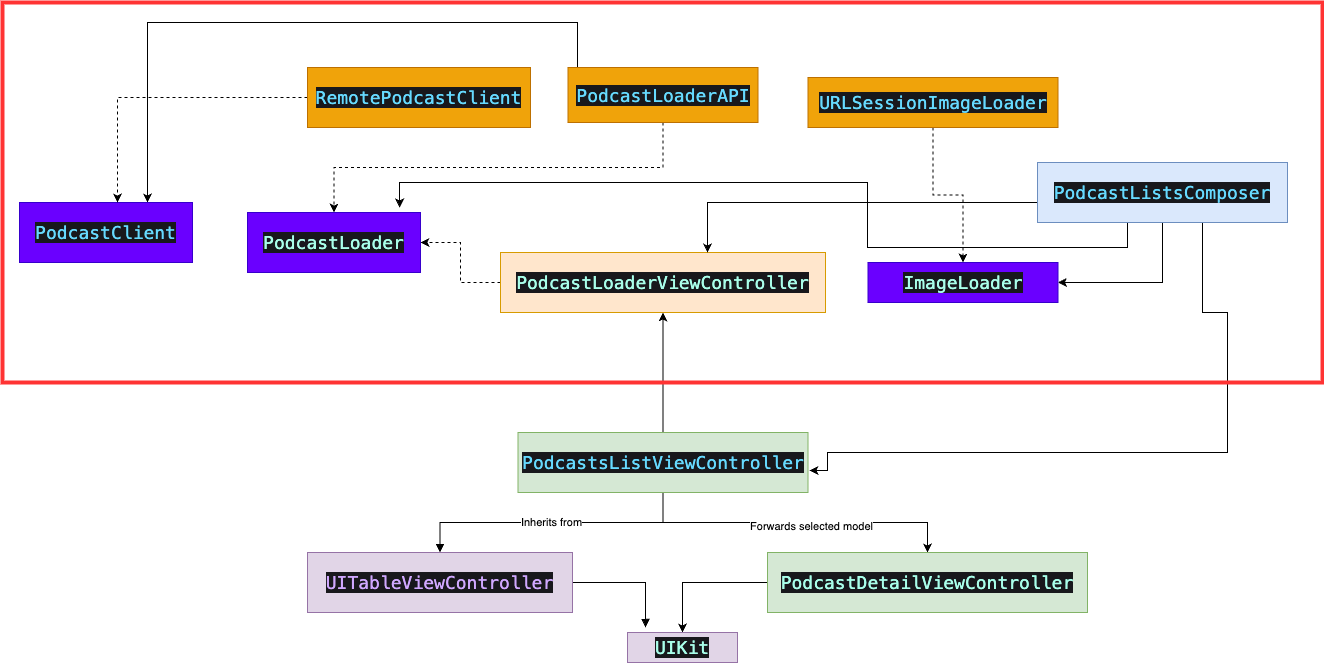

The diagram above was exported from draw.io. Its source (the exported page's mxGraphModel, read from the mxfile embedded in the PNG):
<mxGraphModel dx="2284" dy="1809" grid="1" gridSize="10" guides="1" tooltips="1" connect="1" arrows="1" fold="1" page="1" pageScale="1" pageWidth="850" pageHeight="1100" math="0" shadow="0">
  <root>
    <mxCell id="0" />
    <mxCell id="1" parent="0" />
    <mxCell id="DeWRuljPYXxltNDWFOQL-3" value="" style="edgeStyle=orthogonalEdgeStyle;rounded=0;orthogonalLoop=1;jettySize=auto;html=1;" parent="1" source="DeWRuljPYXxltNDWFOQL-1" target="DeWRuljPYXxltNDWFOQL-2" edge="1">
      <mxGeometry relative="1" as="geometry" />
    </mxCell>
    <mxCell id="DeWRuljPYXxltNDWFOQL-5" value="Inherits from" style="edgeStyle=orthogonalEdgeStyle;rounded=0;orthogonalLoop=1;jettySize=auto;html=1;endArrow=block;endFill=1;" parent="1" source="DeWRuljPYXxltNDWFOQL-1" target="DeWRuljPYXxltNDWFOQL-4" edge="1">
      <mxGeometry relative="1" as="geometry" />
    </mxCell>
    <mxCell id="DeWRuljPYXxltNDWFOQL-9" value="" style="edgeStyle=orthogonalEdgeStyle;rounded=0;orthogonalLoop=1;jettySize=auto;html=1;" parent="1" source="DeWRuljPYXxltNDWFOQL-1" target="DeWRuljPYXxltNDWFOQL-8" edge="1">
      <mxGeometry relative="1" as="geometry" />
    </mxCell>
    <mxCell id="DeWRuljPYXxltNDWFOQL-10" value="Forwards selected model" style="edgeLabel;html=1;align=center;verticalAlign=middle;resizable=0;points=[];" parent="DeWRuljPYXxltNDWFOQL-9" connectable="0" vertex="1">
      <mxGeometry x="0.3373" y="-3" relative="1" as="geometry">
        <mxPoint x="-39" as="offset" />
      </mxGeometry>
    </mxCell>
    <mxCell id="DeWRuljPYXxltNDWFOQL-1" value="&lt;p style=&quot;margin: 0px; font-variant-numeric: normal; font-variant-east-asian: normal; font-variant-alternates: normal; font-kerning: auto; font-optical-sizing: auto; font-feature-settings: normal; font-variation-settings: normal; font-stretch: normal; font-size: 18px; line-height: normal; font-family: Menlo; color: rgb(102, 218, 255); background-color: rgb(24, 24, 28); text-align: start;&quot; class=&quot;p1&quot;&gt;PodcastsListViewController&lt;/p&gt;" style="rounded=0;whiteSpace=wrap;html=1;fillColor=#d5e8d4;strokeColor=#82b366;" parent="1" vertex="1">
      <mxGeometry x="280.5" y="420" width="290" height="60" as="geometry" />
    </mxCell>
    <mxCell id="DeWRuljPYXxltNDWFOQL-14" value="" style="edgeStyle=orthogonalEdgeStyle;rounded=0;orthogonalLoop=1;jettySize=auto;html=1;dashed=1;" parent="1" source="DeWRuljPYXxltNDWFOQL-2" target="DeWRuljPYXxltNDWFOQL-13" edge="1">
      <mxGeometry relative="1" as="geometry" />
    </mxCell>
    <mxCell id="DeWRuljPYXxltNDWFOQL-2" value="&lt;p style=&quot;margin: 0px; font-variant-numeric: normal; font-variant-east-asian: normal; font-variant-alternates: normal; font-kerning: auto; font-optical-sizing: auto; font-feature-settings: normal; font-variation-settings: normal; font-stretch: normal; font-size: 18px; line-height: normal; font-family: Menlo; color: rgb(169, 255, 234); background-color: rgb(24, 24, 28); text-align: start;&quot; class=&quot;p1&quot;&gt;PodcastLoaderViewController&lt;/p&gt;" style="whiteSpace=wrap;html=1;fillColor=#ffe6cc;strokeColor=#d79b00;rounded=0;" parent="1" vertex="1">
      <mxGeometry x="263" y="240" width="325" height="60" as="geometry" />
    </mxCell>
    <mxCell id="DeWRuljPYXxltNDWFOQL-7" value="" style="edgeStyle=orthogonalEdgeStyle;rounded=0;orthogonalLoop=1;jettySize=auto;html=1;endArrow=block;endFill=1;entryX=0.164;entryY=-0.167;entryDx=0;entryDy=0;entryPerimeter=0;" parent="1" source="DeWRuljPYXxltNDWFOQL-4" target="DeWRuljPYXxltNDWFOQL-25" edge="1">
      <mxGeometry relative="1" as="geometry">
        <mxPoint x="222.5" y="640" as="targetPoint" />
      </mxGeometry>
    </mxCell>
    <mxCell id="DeWRuljPYXxltNDWFOQL-4" value="&lt;p style=&quot;margin: 0px; font-variant-numeric: normal; font-variant-east-asian: normal; font-variant-alternates: normal; font-kerning: auto; font-optical-sizing: auto; font-feature-settings: normal; font-variation-settings: normal; font-stretch: normal; font-size: 18px; line-height: normal; font-family: Menlo; color: rgb(208, 168, 255); background-color: rgb(24, 24, 28); text-align: start;&quot; class=&quot;p1&quot;&gt;UITableViewController&lt;/p&gt;" style="whiteSpace=wrap;html=1;fillColor=#e1d5e7;strokeColor=#9673a6;rounded=0;" parent="1" vertex="1">
      <mxGeometry x="70" y="540" width="265" height="60" as="geometry" />
    </mxCell>
    <mxCell id="DeWRuljPYXxltNDWFOQL-26" value="" style="edgeStyle=orthogonalEdgeStyle;rounded=0;orthogonalLoop=1;jettySize=auto;html=1;" parent="1" source="DeWRuljPYXxltNDWFOQL-8" target="DeWRuljPYXxltNDWFOQL-25" edge="1">
      <mxGeometry relative="1" as="geometry" />
    </mxCell>
    <mxCell id="DeWRuljPYXxltNDWFOQL-8" value="&lt;p style=&quot;margin: 0px; font-variant-numeric: normal; font-variant-east-asian: normal; font-variant-alternates: normal; font-kerning: auto; font-optical-sizing: auto; font-feature-settings: normal; font-variation-settings: normal; font-stretch: normal; font-size: 18px; line-height: normal; font-family: Menlo; color: rgb(169, 255, 234); background-color: rgb(24, 24, 28); text-align: start;&quot; class=&quot;p1&quot;&gt;PodcastDetailViewController&lt;/p&gt;" style="whiteSpace=wrap;html=1;fillColor=#d5e8d4;strokeColor=#82b366;rounded=0;" parent="1" vertex="1">
      <mxGeometry x="530" y="540" width="320" height="60" as="geometry" />
    </mxCell>
    <mxCell id="DeWRuljPYXxltNDWFOQL-17" value="" style="edgeStyle=orthogonalEdgeStyle;rounded=0;orthogonalLoop=1;jettySize=auto;html=1;strokeColor=none;" parent="1" target="DeWRuljPYXxltNDWFOQL-13" edge="1">
      <mxGeometry relative="1" as="geometry">
        <mxPoint x="120" y="130" as="sourcePoint" />
      </mxGeometry>
    </mxCell>
    <mxCell id="DeWRuljPYXxltNDWFOQL-13" value="&lt;p style=&quot;margin: 0px; font-variant-numeric: normal; font-variant-east-asian: normal; font-variant-alternates: normal; font-kerning: auto; font-optical-sizing: auto; font-feature-settings: normal; font-variation-settings: normal; font-stretch: normal; font-size: 18px; line-height: normal; font-family: Menlo; color: rgb(169, 255, 234); background-color: rgb(24, 24, 28); text-align: start;&quot; class=&quot;p1&quot;&gt;PodcastLoader&lt;/p&gt;" style="whiteSpace=wrap;html=1;fillColor=#6a00ff;strokeColor=#3700CC;rounded=0;fontColor=#ffffff;" parent="1" vertex="1">
      <mxGeometry x="10" y="200" width="173" height="60" as="geometry" />
    </mxCell>
    <mxCell id="DeWRuljPYXxltNDWFOQL-18" style="edgeStyle=orthogonalEdgeStyle;rounded=0;orthogonalLoop=1;jettySize=auto;html=1;exitX=0.5;exitY=1;exitDx=0;exitDy=0;entryX=0.5;entryY=0;entryDx=0;entryDy=0;dashed=1;" parent="1" source="DeWRuljPYXxltNDWFOQL-16" target="DeWRuljPYXxltNDWFOQL-13" edge="1">
      <mxGeometry relative="1" as="geometry" />
    </mxCell>
    <mxCell id="DeWRuljPYXxltNDWFOQL-44" style="edgeStyle=orthogonalEdgeStyle;rounded=0;orthogonalLoop=1;jettySize=auto;html=1;" parent="1" source="DeWRuljPYXxltNDWFOQL-16" edge="1">
      <mxGeometry relative="1" as="geometry">
        <mxPoint x="-90" y="190" as="targetPoint" />
        <Array as="points">
          <mxPoint x="340" y="10" />
        </Array>
      </mxGeometry>
    </mxCell>
    <mxCell id="DeWRuljPYXxltNDWFOQL-16" value="&lt;p style=&quot;margin: 0px; font-variant-numeric: normal; font-variant-east-asian: normal; font-variant-alternates: normal; font-kerning: auto; font-optical-sizing: auto; font-feature-settings: normal; font-variation-settings: normal; font-stretch: normal; font-size: 18px; line-height: normal; font-family: Menlo; color: rgb(102, 218, 255); background-color: rgb(24, 24, 28); text-align: start;&quot; class=&quot;p1&quot;&gt;PodcastLoaderAPI&lt;/p&gt;" style="whiteSpace=wrap;html=1;fillColor=#f0a30a;strokeColor=#BD7000;rounded=0;fontColor=#000000;" parent="1" vertex="1">
      <mxGeometry x="330.5" y="55" width="190" height="55" as="geometry" />
    </mxCell>
    <mxCell id="DeWRuljPYXxltNDWFOQL-20" value="&lt;p style=&quot;margin: 0px; font-variant-numeric: normal; font-variant-east-asian: normal; font-variant-alternates: normal; font-kerning: auto; font-optical-sizing: auto; font-feature-settings: normal; font-variation-settings: normal; font-stretch: normal; font-size: 18px; line-height: normal; font-family: Menlo; color: rgb(102, 218, 255); background-color: rgb(24, 24, 28); text-align: start;&quot; class=&quot;p1&quot;&gt;PodcastClient&lt;/p&gt;" style="whiteSpace=wrap;html=1;fillColor=#6a00ff;strokeColor=#3700CC;rounded=0;fontColor=#ffffff;" parent="1" vertex="1">
      <mxGeometry x="-218" y="190" width="173" height="60" as="geometry" />
    </mxCell>
    <mxCell id="DeWRuljPYXxltNDWFOQL-24" style="edgeStyle=orthogonalEdgeStyle;rounded=0;orthogonalLoop=1;jettySize=auto;html=1;dashed=1;" parent="1" source="DeWRuljPYXxltNDWFOQL-22" edge="1">
      <mxGeometry relative="1" as="geometry">
        <mxPoint x="-120" y="190" as="targetPoint" />
      </mxGeometry>
    </mxCell>
    <mxCell id="DeWRuljPYXxltNDWFOQL-22" value="&lt;p style=&quot;margin: 0px; font-variant-numeric: normal; font-variant-east-asian: normal; font-variant-alternates: normal; font-kerning: auto; font-optical-sizing: auto; font-feature-settings: normal; font-variation-settings: normal; font-stretch: normal; font-size: 18px; line-height: normal; font-family: Menlo; color: rgb(102, 218, 255); background-color: rgb(24, 24, 28); text-align: start;&quot; class=&quot;p1&quot;&gt;RemotePodcastClient&lt;/p&gt;" style="whiteSpace=wrap;html=1;fillColor=#f0a30a;strokeColor=#BD7000;rounded=0;fontColor=#000000;" parent="1" vertex="1">
      <mxGeometry x="70" y="55" width="223" height="60" as="geometry" />
    </mxCell>
    <mxCell id="DeWRuljPYXxltNDWFOQL-25" value="&lt;p style=&quot;margin: 0px; font-variant-numeric: normal; font-variant-east-asian: normal; font-variant-alternates: normal; font-kerning: auto; font-optical-sizing: auto; font-feature-settings: normal; font-variation-settings: normal; font-stretch: normal; font-size: 18px; line-height: normal; font-family: Menlo; color: rgb(169, 255, 234); background-color: rgb(24, 24, 28); text-align: start;&quot; class=&quot;p1&quot;&gt;UIKit&lt;/p&gt;" style="whiteSpace=wrap;html=1;fillColor=#e1d5e7;strokeColor=#9673a6;rounded=0;" parent="1" vertex="1">
      <mxGeometry x="390" y="620" width="110" height="30" as="geometry" />
    </mxCell>
    <mxCell id="DeWRuljPYXxltNDWFOQL-27" value="&lt;p style=&quot;margin: 0px; font-variant-numeric: normal; font-variant-east-asian: normal; font-variant-alternates: normal; font-kerning: auto; font-optical-sizing: auto; font-feature-settings: normal; font-variation-settings: normal; font-stretch: normal; font-size: 18px; line-height: normal; font-family: Menlo; color: rgb(169, 255, 234); background-color: rgb(24, 24, 28); text-align: start;&quot; class=&quot;p1&quot;&gt;ImageLoader&lt;/p&gt;" style="whiteSpace=wrap;html=1;fillColor=#6a00ff;strokeColor=#3700CC;rounded=0;fontColor=#ffffff;" parent="1" vertex="1">
      <mxGeometry x="630.5" y="250" width="190" height="40" as="geometry" />
    </mxCell>
    <mxCell id="DeWRuljPYXxltNDWFOQL-38" style="edgeStyle=orthogonalEdgeStyle;rounded=0;orthogonalLoop=1;jettySize=auto;html=1;entryX=0.5;entryY=0;entryDx=0;entryDy=0;dashed=1;" parent="1" source="DeWRuljPYXxltNDWFOQL-31" target="DeWRuljPYXxltNDWFOQL-27" edge="1">
      <mxGeometry relative="1" as="geometry" />
    </mxCell>
    <mxCell id="DeWRuljPYXxltNDWFOQL-31" value="&lt;p style=&quot;margin: 0px; font-variant-numeric: normal; font-variant-east-asian: normal; font-variant-alternates: normal; font-kerning: auto; font-optical-sizing: auto; font-feature-settings: normal; font-variation-settings: normal; font-stretch: normal; font-size: 18px; line-height: normal; font-family: Menlo; color: rgb(102, 218, 255); background-color: rgb(24, 24, 28); text-align: start;&quot; class=&quot;p1&quot;&gt;URLSessionImageLoader&lt;/p&gt;" style="whiteSpace=wrap;html=1;fillColor=#f0a30a;strokeColor=#BD7000;rounded=0;fontColor=#000000;" parent="1" vertex="1">
      <mxGeometry x="570.5" y="65" width="250" height="50" as="geometry" />
    </mxCell>
    <mxCell id="DeWRuljPYXxltNDWFOQL-37" style="edgeStyle=orthogonalEdgeStyle;rounded=0;orthogonalLoop=1;jettySize=auto;html=1;entryX=0.879;entryY=-0.083;entryDx=0;entryDy=0;entryPerimeter=0;" parent="1" source="DeWRuljPYXxltNDWFOQL-35" target="DeWRuljPYXxltNDWFOQL-13" edge="1">
      <mxGeometry relative="1" as="geometry">
        <Array as="points">
          <mxPoint x="890" y="235" />
          <mxPoint x="630" y="235" />
          <mxPoint x="630" y="170" />
          <mxPoint x="162" y="170" />
        </Array>
      </mxGeometry>
    </mxCell>
    <mxCell id="DeWRuljPYXxltNDWFOQL-40" style="edgeStyle=orthogonalEdgeStyle;rounded=0;orthogonalLoop=1;jettySize=auto;html=1;entryX=1.005;entryY=0.633;entryDx=0;entryDy=0;entryPerimeter=0;" parent="1" source="DeWRuljPYXxltNDWFOQL-35" target="DeWRuljPYXxltNDWFOQL-1" edge="1">
      <mxGeometry relative="1" as="geometry">
        <mxPoint x="590" y="460" as="targetPoint" />
        <Array as="points">
          <mxPoint x="965" y="300" />
          <mxPoint x="990" y="300" />
          <mxPoint x="990" y="440" />
          <mxPoint x="590" y="440" />
          <mxPoint x="590" y="458" />
        </Array>
      </mxGeometry>
    </mxCell>
    <mxCell id="DeWRuljPYXxltNDWFOQL-41" style="edgeStyle=orthogonalEdgeStyle;rounded=0;orthogonalLoop=1;jettySize=auto;html=1;entryX=1;entryY=0.5;entryDx=0;entryDy=0;" parent="1" source="DeWRuljPYXxltNDWFOQL-35" target="DeWRuljPYXxltNDWFOQL-27" edge="1">
      <mxGeometry relative="1" as="geometry">
        <mxPoint x="830" y="270" as="targetPoint" />
        <Array as="points">
          <mxPoint x="925" y="270" />
        </Array>
      </mxGeometry>
    </mxCell>
    <mxCell id="DeWRuljPYXxltNDWFOQL-43" style="edgeStyle=orthogonalEdgeStyle;rounded=0;orthogonalLoop=1;jettySize=auto;html=1;entryX=0.637;entryY=0;entryDx=0;entryDy=0;entryPerimeter=0;" parent="1" source="DeWRuljPYXxltNDWFOQL-35" target="DeWRuljPYXxltNDWFOQL-2" edge="1">
      <mxGeometry relative="1" as="geometry">
        <Array as="points">
          <mxPoint x="470" y="190" />
        </Array>
      </mxGeometry>
    </mxCell>
    <mxCell id="DeWRuljPYXxltNDWFOQL-35" value="&lt;p style=&quot;margin: 0px; font-variant-numeric: normal; font-variant-east-asian: normal; font-variant-alternates: normal; font-kerning: auto; font-optical-sizing: auto; font-feature-settings: normal; font-variation-settings: normal; font-stretch: normal; font-size: 18px; line-height: normal; font-family: Menlo; color: rgb(102, 218, 255); background-color: rgb(24, 24, 28); text-align: start;&quot; class=&quot;p1&quot;&gt;PodcastListsComposer&lt;/p&gt;" style="whiteSpace=wrap;html=1;fillColor=#dae8fc;strokeColor=#6c8ebf;rounded=0;" parent="1" vertex="1">
      <mxGeometry x="800" y="150" width="250" height="60" as="geometry" />
    </mxCell>
    <mxCell id="DeWRuljPYXxltNDWFOQL-42" value="" style="rounded=0;whiteSpace=wrap;html=1;fillColor=none;strokeColor=#FF3333;strokeWidth=4;" parent="1" vertex="1">
      <mxGeometry x="-235" y="-10" width="1320" height="380" as="geometry" />
    </mxCell>
  </root>
</mxGraphModel>